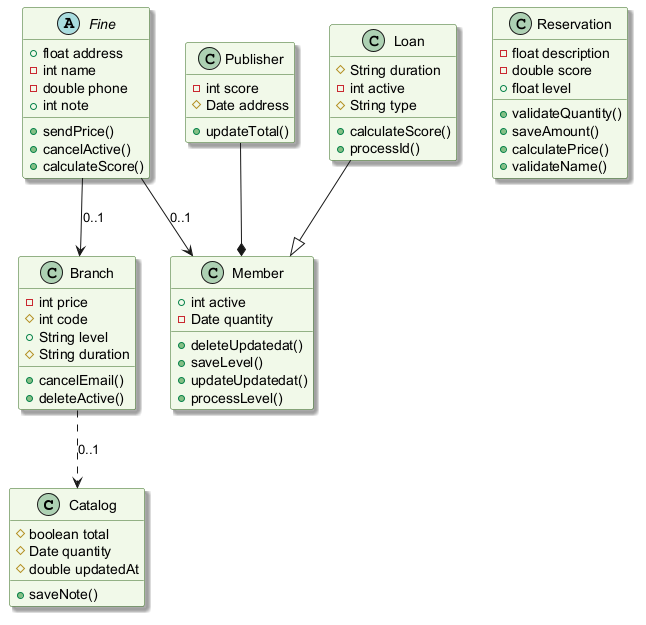

The diagram above was rendered by PlantUML. Its source (embedded in the PNG):
@startuml
skinparam backgroundColor #FFFFFF
skinparam classBackgroundColor #F1F8E9
skinparam classBorderColor #33691E
skinparam shadowing true
class Catalog {
  #boolean total
  #Date quantity
  #double updatedAt
  +saveNote()
}
class Publisher {
  -int score
  #Date address
  +updateTotal()
}
class Branch {
  -int price
  #int code
  +String level
  #String duration
  +cancelEmail()
  +deleteActive()
}
class Loan {
  #String duration
  -int active
  #String type
  +calculateScore()
  +processId()
}
class Member {
  +int active
  -Date quantity
  +deleteUpdatedat()
  +saveLevel()
  +updateUpdatedat()
  +processLevel()
}
class Reservation {
  -float description
  -double score
  +float level
  +validateQuantity()
  +saveAmount()
  +calculatePrice()
  +validateName()
}
abstract class Fine {
  +float address
  -int name
  -double phone
  +int note
  +sendPrice()
  +cancelActive()
  +calculateScore()
}
Fine --> Branch : "0..1"
Branch ..> Catalog : "0..1"
Fine --> Member : "0..1"
Publisher --* Member
Loan --|> Member
@enduml